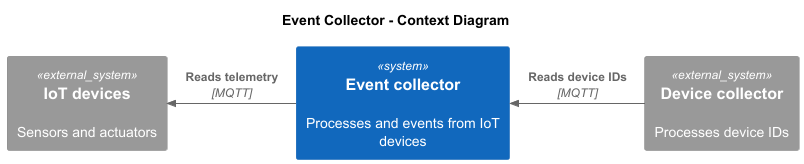

The diagram above was rendered by PlantUML. Its source (embedded in the PNG):
@startuml Context
!includeurl https://raw.githubusercontent.com/plantuml-stdlib/C4-PlantUML/master/C4_Context.puml

title Event Collector - Context Diagram

' Internal
System(event_collector, "Event collector", "Processes and events from IoT devices")

' External systems
System_Ext(iot_device, "IoT devices", "Sensors and actuators")
System_Ext(device_collector, "Device collector", "Processes device IDs")

' Relations
Rel_L(event_collector, iot_device, "Reads telemetry", "MQTT")
Rel_L(device_collector, event_collector, "Reads device IDs", "MQTT")

@enduml